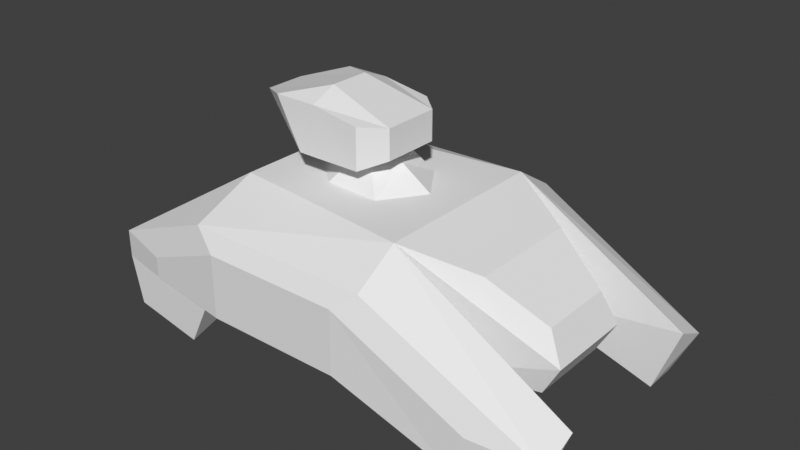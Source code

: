 # Source: scout.blend  (saved by Blender 3.0.42; exported with 4.5.12 LTS)
import bpy
from mathutils import Matrix  # noqa: F401  (used for matrix-valued properties, if any)

bpy.ops.wm.read_factory_settings(use_empty=True)
scene = bpy.context.scene
scene.name = 'Scene'

# ---- collections
col_collection_1 = bpy.data.collections.new('Collection 1'); scene.collection.children.link(col_collection_1)

# ---- world
world_world = bpy.data.worlds.new('World'); scene.world = world_world
world_world.use_nodes = True; world_world.node_tree.nodes.clear()
_N = world_world.node_tree.nodes; _L = world_world.node_tree.links
n0 = _N.new('ShaderNodeOutputWorld'); n0.name = 'World Output'; n0.location = (300, 300)
n1 = _N.new('ShaderNodeBackground'); n1.name = 'Background'; n1.location = (10, 300)
n1.inputs[0].default_value = (0.05088, 0.05088, 0.05088, 1.0)
_L.new(n1.outputs[0], n0.inputs[0])
n0.is_active_output = True
world_world.color = (0.05088, 0.05088, 0.05088)
world_world.use_sun_shadow = False
world_world.sun_shadow_jitter_overblur = 0.0

# ---- meshes
me_cube_001 = bpy.data.meshes.new('Cube.001')
me_cube_001.from_pydata([(-1.0, -0.7301, -0.6369), (-1.0, -0.7301, 0.5721), (-1.0, 0.0, -0.6369), (-1.0, 0.0, 0.5721), (1.185, -0.8009, -0.6441), (1.0, -0.9555, 0.5721), (1.185, 0.0, -0.6441), (1.0, 0.0, 0.5721), (-2.317, 0.0, -0.5755), (-2.317, -0.7301, -0.5755), (-2.317, -0.7301, -0.2781), (-2.317, 0.0, -0.2781), (2.434, 0.0, -0.3547), (2.249, 0.0, -0.6849), (2.249, -0.445, -0.6849), (2.434, -0.4754, -0.3547), (-1.0, -1.429, -0.6369), (-1.0, -1.429, 0.2768), (1.0, -1.429, 0.2768), (1.0, -1.429, -0.6369), (-2.317, -1.278, -0.5755), (-2.317, -1.278, -0.2781), (2.861, -0.949, -0.5162), (2.606, -0.949, -1.221), (2.861, -1.315, -0.6883), (2.606, -1.315, -1.221), (-1.337, 0.0, -0.8329), (-1.337, -0.8075, -0.8329), (-2.243, 0.0, -0.7907), (-2.243, -0.8075, -0.7907), (-2.133, -1.326, -1.052), (-1.227, -1.43, -1.094), (-0.719, -1.537, -0.5857), (-0.719, -1.537, 0.09365), (0.7679, -1.537, 0.09365), (0.7679, -1.537, -0.5857), (-1.698, -1.425, -0.54), (-1.698, -1.425, -0.3189), (2.151, -1.452, -0.6239), (1.962, -1.452, -1.02), (1.699, 0.0, 0.3367), (1.699, -0.5965, 0.3367), (2.272, 0.0, -0.03355), (2.272, -0.4048, -0.03355), (1.645, -0.7396, 0.1552), (-0.3448, -0.04274, 0.7247), (-0.3464, -0.2171, 1.479), (-0.3464, 0.0, 0.7247), (-0.3464, 0.0, 1.479), (0.408, -0.3086, 0.9416), (0.408, -0.3086, 1.262), (0.408, 0.0, 0.9416), (0.408, 0.0, 1.262), (-0.5356, 0.0, 0.7247), (-0.4519, -0.04274, 0.7247), (-1.215, -0.2171, 1.241), (-1.215, 0.0, 1.241), (-0.7401, 0.0, 0.5721), (0.642, 0.0, 0.5721), (0.3393, -0.4369, 0.5721), (-0.2727, -0.4077, 0.5721), (-0.2888, 0.0, 0.7927), (0.3092, 0.0, 0.7927), (0.1783, -0.3089, 0.7927), (-0.08658, -0.2962, 0.7927), (-0.3366, -0.5134, 0.842), (-0.3383, -0.5089, 1.362), (0.1815, -0.5089, 1.278), (0.1815, -0.5089, 0.842), (-0.5252, -0.5134, 0.842), (-0.8039, -0.5089, 1.362), (-0.7484, -0.2171, 1.369), (-0.7484, 0.0, 1.369)], [], [(3, 2, 8, 11), (12, 7, 40, 42), (0, 4, 19, 16), (2, 6, 4, 0), (41, 40, 7, 5), (9, 10, 11, 8), (1, 10, 21, 17), (1, 3, 11, 10), (8, 2, 26, 28), (13, 12, 15, 14), (6, 7, 12, 13), (5, 4, 14, 15, 44), (4, 6, 13, 14), (21, 20, 36, 37), (20, 16, 32, 36), (20, 9, 29, 30), (10, 9, 20, 21), (5, 1, 17, 18), (19, 4, 23, 25), (23, 22, 24, 25), (5, 18, 24, 22), (4, 5, 22, 23), (24, 18, 34, 38), (26, 27, 29, 28), (29, 27, 31, 30), (9, 8, 28, 29), (16, 20, 30, 31), (0, 16, 31, 27), (2, 0, 27, 26), (35, 34, 33, 32), (32, 33, 37, 36), (34, 35, 39, 38), (16, 19, 35, 32), (19, 25, 39, 35), (17, 21, 37, 33), (25, 24, 38, 39), (18, 17, 33, 34), (40, 41, 43, 42), (5, 7, 58), (5, 44, 41), (15, 12, 42, 43), (46, 48, 72, 71), (59, 5, 58), (59, 60, 1, 5), (41, 44, 15, 43), (47, 48, 52, 51), (51, 52, 50, 49), (50, 46, 66, 67), (47, 51, 49, 45), (52, 48, 46, 50), (54, 55, 56, 53), (47, 45, 54, 53), (48, 47, 53, 56, 72), (55, 54, 69, 70), (61, 64, 63, 62), (57, 60, 64, 61), (59, 58, 62, 63), (60, 59, 63, 64), (58, 57, 61, 62), (68, 67, 66, 65), (65, 66, 70, 69), (49, 50, 67, 68), (54, 45, 65, 69), (45, 49, 68, 65), (46, 71, 70, 66), (70, 71, 55), (71, 72, 56, 55), (3, 1, 60, 57)])
_uv = me_cube_001.uv_layers.new(name='UVMap')
_uv.uv.foreach_set('vector', [0.0005129, 0.1688, 0.08183, 0.004475, 0.2567, 0.1014, 0.2367, 0.1418, 0.3019, 0.6213, 0.2622, 0.3654, 0.3061, 0.4684, 0.322, 0.5706, 0.5198, 0.564, 0.5305, 0.2326, 0.6258, 0.2607, 0.6258, 0.564, 0.2622, 0.7005, 0.5936, 0.7005, 0.5936, 0.822, 0.2622, 0.8112, 0.3893, 0.4329, 0.3061, 0.4684, 0.2622, 0.3654, 0.3955, 0.3086, 0.8456, 0.3952, 0.8907, 0.3952, 0.8907, 0.5059, 0.8456, 0.5059, 0.01307, 0.2788, 0.2493, 0.2518, 0.2612, 0.334, 0.04997, 0.3878, 0.01307, 0.2788, 0.0005129, 0.1688, 0.2367, 0.1418, 0.2493, 0.2518, 0.2567, 0.1014, 0.08183, 0.004475, 0.1408, 0.0005129, 0.2612, 0.06721, 0.2808, 0.6747, 0.3019, 0.6213, 0.369, 0.6478, 0.3436, 0.6995, 0.6268, 0.7033, 0.7665, 0.5796, 0.7665, 0.8385, 0.7091, 0.8421, 0.7671, 0.5786, 0.6268, 0.4534, 0.7097, 0.3048, 0.7671, 0.3096, 0.7669, 0.4576, 0.7728, 0.0005129, 0.8942, 0.0005129, 0.8942, 0.1618, 0.8267, 0.1618, 0.8646, 0.507, 0.8646, 0.5521, 0.7682, 0.5467, 0.7682, 0.5132, 0.9967, 0.3048, 0.9967, 0.5061, 0.9816, 0.5499, 0.9816, 0.4003, 0.8456, 0.3122, 0.8456, 0.3952, 0.8111, 0.3835, 0.7682, 0.3048, 0.8907, 0.3952, 0.8456, 0.3952, 0.8456, 0.3122, 0.8907, 0.3122, 0.5659, 0.9076, 0.2622, 0.9381, 0.2626, 0.823, 0.5659, 0.823, 0.6258, 0.2607, 0.5305, 0.2326, 0.5567, 0.0005129, 0.6121, 0.001393, 0.5678, 0.9366, 0.5669, 0.823, 0.6232, 0.8471, 0.6232, 0.9366, 0.4781, 0.6486, 0.3965, 0.6262, 0.4183, 0.3086, 0.4781, 0.3217, 0.0005129, 0.5063, 0.1473, 0.3888, 0.1473, 0.7157, 0.03574, 0.7371, 0.8917, 0.6425, 0.8917, 0.3242, 0.9354, 0.3048, 0.9354, 0.5415, 0.4882, 0.6875, 0.4882, 0.565, 0.6258, 0.565, 0.6258, 0.6875, 0.1026, 0.7382, 0.1026, 0.8757, 0.0005129, 0.8944, 0.0149, 0.7567, 0.8456, 0.3952, 0.8456, 0.5059, 0.8111, 0.5059, 0.8111, 0.3835, 0.8952, 0.2018, 0.8952, 0.0005129, 0.9662, 0.03233, 0.9662, 0.1708, 0.2254, 0.8551, 0.2254, 0.9612, 0.1484, 0.9691, 0.1662, 0.8669, 0.7036, 0.9656, 0.7036, 0.8548, 0.7628, 0.8431, 0.7628, 0.9656, 0.2514, 0.6143, 0.1484, 0.6143, 0.1484, 0.3888, 0.2514, 0.3888, 0.9169, 0.8104, 0.9169, 0.9134, 0.7675, 0.8509, 0.7675, 0.8173, 0.2398, 0.8541, 0.1484, 0.8068, 0.1733, 0.6153, 0.2398, 0.6175, 0.259, 0.6153, 0.259, 0.9186, 0.2409, 0.8834, 0.2409, 0.658, 0.9832, 0.6967, 0.9832, 0.9564, 0.9685, 0.853, 0.9685, 0.66, 0.9364, 0.5228, 0.9364, 0.3048, 0.9806, 0.3908, 0.9806, 0.5528, 0.8614, 0.2673, 0.7728, 0.2799, 0.7955, 0.1722, 0.8614, 0.1629, 0.9995, 0.0005129, 0.9995, 0.3038, 0.9672, 0.2612, 0.9672, 0.03571, 0.3061, 0.4684, 0.3955, 0.4545, 0.3826, 0.5611, 0.322, 0.5706, 0.6268, 0.0005129, 0.7717, 0.0005129, 0.7717, 0.05481, 0.1395, 0.7382, 0.1395, 0.8592, 0.1036, 0.8573, 0.369, 0.6478, 0.3019, 0.6213, 0.322, 0.5706, 0.379, 0.5931, 0.4902, 0.1554, 0.4536, 0.1595, 0.4458, 0.08925, 0.4824, 0.08518, 0.7055, 0.1007, 0.6268, 0.0005129, 0.7717, 0.05481, 0.7055, 0.1007, 0.7099, 0.1935, 0.661, 0.3038, 0.6268, 0.0005129, 0.4792, 0.3086, 0.5151, 0.3104, 0.5151, 0.4584, 0.4792, 0.416, 0.3501, 0.1326, 0.4536, 0.1595, 0.3799, 0.2612, 0.3317, 0.2437, 0.3317, 0.2437, 0.3799, 0.2612, 0.3632, 0.3076, 0.3149, 0.2901, 0.4199, 0.2901, 0.4817, 0.1799, 0.5188, 0.2139, 0.4674, 0.2805, 0.3501, 0.1326, 0.3317, 0.2437, 0.2856, 0.2359, 0.3442, 0.1311, 0.3799, 0.2612, 0.4536, 0.1595, 0.4817, 0.1799, 0.4199, 0.2901, 0.3501, 0.1159, 0.3895, 0.0005129, 0.4191, 0.01694, 0.3611, 0.1094, 0.3501, 0.1326, 0.3442, 0.1311, 0.3501, 0.1159, 0.3611, 0.1094, 0.4536, 0.1595, 0.3501, 0.1326, 0.3611, 0.1094, 0.4191, 0.01694, 0.4458, 0.08925, 0.7026, 0.8431, 0.7026, 0.9853, 0.6355, 0.9532, 0.6268, 0.8642, 0.8537, 0.7324, 0.8083, 0.7014, 0.8103, 0.6621, 0.8537, 0.6406, 0.85, 0.8094, 0.7832, 0.7417, 0.8083, 0.7014, 0.8537, 0.7324, 0.7778, 0.6322, 0.8418, 0.5796, 0.8537, 0.6406, 0.8103, 0.6621, 0.7675, 0.7243, 0.7778, 0.6322, 0.8103, 0.6621, 0.8083, 0.7014, 0.8876, 0.5896, 0.8876, 0.8017, 0.8537, 0.7324, 0.8537, 0.6406, 0.8886, 0.66, 0.9547, 0.66, 0.9675, 0.7388, 0.8886, 0.7385, 0.8886, 0.7385, 0.9675, 0.7388, 0.9675, 0.8094, 0.8886, 0.7671, 0.9112, 0.2594, 0.9112, 0.2107, 0.957, 0.2084, 0.957, 0.2745, 0.3501, 0.1159, 0.3442, 0.1311, 0.2754, 0.1156, 0.2821, 0.08817, 0.3442, 0.1311, 0.2856, 0.2359, 0.2622, 0.1941, 0.2754, 0.1156, 0.8624, 0.2799, 0.8659, 0.2168, 0.9101, 0.2084, 0.9101, 0.279, 0.5188, 0.05298, 0.4782, 0.07732, 0.4516, 0.004999, 0.4782, 0.07732, 0.4458, 0.08925, 0.4191, 0.01694, 0.4516, 0.004999, 0.7717, 0.3038, 0.661, 0.3038, 0.7099, 0.1935, 0.7717, 0.2644])
me_cube_001.use_remesh_preserve_volume = False
me_cube_001.use_remesh_preserve_attributes = False
me_cube_001.use_mirror_vertex_groups = False
me_cube_001.update()
arm_armature = bpy.data.armatures.new('Armature')  # bones are not reproduced

# ---- objects
ob_armature = bpy.data.objects.new('Armature', arm_armature)
ob_cube = bpy.data.objects.new('Cube', me_cube_001)

# ---- transforms, parenting, visibility, modifiers, constraints
ob_armature.location = (0.0, 0.0, 0.0)
ob_armature.lineart.crease_threshold = 0.0
ob_cube.parent = ob_armature
ob_cube.location = (0.0, 0.0, 0.0)
ob_cube.lineart.crease_threshold = 0.0
_vg = ob_cube.vertex_groups.new(name='turret')
_vg.add([45, 46, 47, 48, 49, 50, 51, 52, 53, 54, 55, 56, 65, 66, 67, 68, 69, 70, 71, 72], 1.0, 'REPLACE')
_vg = ob_cube.vertex_groups.new(name='body')
_vg.add([0, 1, 2, 3, 4, 5, 6, 7, 8, 9, 10, 11, 12, 13, 14, 15, 16, 17, 18, 19, 20, 21, 22, 23, 24, 25, 26, 27, 28, 29, 30, 31, 32, 33, 34, 35, 36, 37, 38, 39, 40, 41, 42, 43, 44, 57, 58, 59, 60, 61, 62, 63, 64], 1.0, 'REPLACE')
_m = ob_cube.modifiers.new('Armature', 'ARMATURE')
_m.object = ob_armature
_m = ob_cube.modifiers.new('Mirror', 'MIRROR')
_m.use_axis = (False, True, False)
_m.use_clip = True

# ---- collection membership
col_collection_1.objects.link(ob_armature)
col_collection_1.objects.link(ob_cube)

# ---- scene / render settings (as saved in the file)
scene.frame_start = 1; scene.frame_end = 250; scene.frame_set(1)
scene.render.engine = 'BLENDER_EEVEE_NEXT'
scene.cycles.use_denoising = False
scene.cycles.samples = 128
scene.cycles.sampling_pattern = 'TABULATED_SOBOL'
scene.cycles.use_adaptive_sampling = False
scene.cycles.use_light_tree = False
scene.view_settings.view_transform = 'Standard'
bpy.context.view_layer.update()

# ---- added for rendering (the .blend has no active camera and no usable light): camera, sun
cam_auto = bpy.data.cameras.new('AutoCamera')
cam_auto.lens = 50.0
cam_auto.sensor_width = 36.0
cam_auto.clip_end = 1000.0
ob_auto_camera = bpy.data.objects.new('AutoCamera', cam_auto)
scene.collection.objects.link(ob_auto_camera)
ob_auto_camera.location = (6.37782, -7.32714, 5.01395)
ob_auto_camera.rotation_euler = (1.09748, -7.21219e-08, 0.694738)
scene.camera = ob_auto_camera
light_auto_sun = bpy.data.lights.new('AutoSun', 'SUN')
light_auto_sun.energy = 3.0
light_auto_sun.angle = 0.0523599
ob_auto_sun = bpy.data.objects.new('AutoSun', light_auto_sun)
scene.collection.objects.link(ob_auto_sun)
ob_auto_sun.rotation_euler = (0.872665, 0.174533, 0.523599)
bpy.context.view_layer.update()
